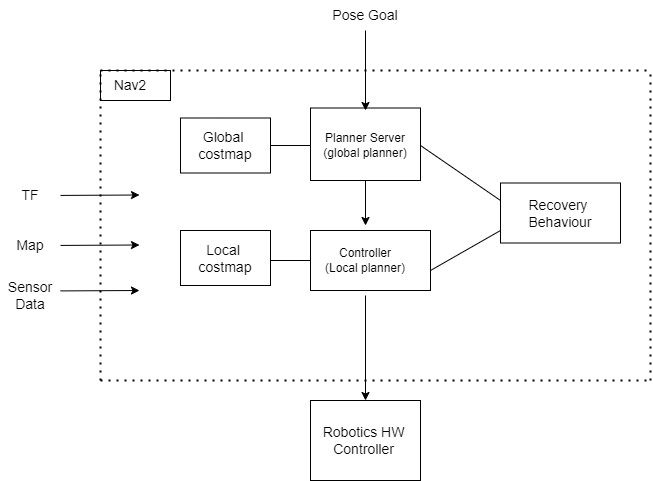

The diagram above was exported from draw.io. Its source (the exported page's mxGraphModel, read from the mxfile embedded in the PNG):
<mxGraphModel dx="1278" dy="649" grid="1" gridSize="10" guides="1" tooltips="1" connect="1" arrows="1" fold="1" page="1" pageScale="1" pageWidth="850" pageHeight="1100" math="0" shadow="0">
  <root>
    <mxCell id="0" />
    <mxCell id="1" parent="0" />
    <mxCell id="qMtd7rgK6sE3jo19YjId-4" value="" style="rounded=0;whiteSpace=wrap;html=1;" vertex="1" parent="1">
      <mxGeometry x="360" y="237.5" width="110" height="72.5" as="geometry" />
    </mxCell>
    <mxCell id="qMtd7rgK6sE3jo19YjId-15" value="" style="edgeStyle=orthogonalEdgeStyle;rounded=0;orthogonalLoop=1;jettySize=auto;html=1;fontSize=14;" edge="1" parent="1" source="qMtd7rgK6sE3jo19YjId-5" target="qMtd7rgK6sE3jo19YjId-12">
      <mxGeometry relative="1" as="geometry" />
    </mxCell>
    <mxCell id="qMtd7rgK6sE3jo19YjId-5" value="Planner Server&lt;br&gt;(global planner)" style="text;html=1;strokeColor=none;fillColor=none;align=center;verticalAlign=middle;whiteSpace=wrap;rounded=0;" vertex="1" parent="1">
      <mxGeometry x="360" y="240" width="110" height="70" as="geometry" />
    </mxCell>
    <mxCell id="qMtd7rgK6sE3jo19YjId-7" value="&lt;font style=&quot;font-size: 14px;&quot;&gt;Pose Goal&lt;/font&gt;" style="text;html=1;strokeColor=none;fillColor=none;align=center;verticalAlign=middle;whiteSpace=wrap;rounded=0;" vertex="1" parent="1">
      <mxGeometry x="360" y="130" width="110" height="30" as="geometry" />
    </mxCell>
    <mxCell id="qMtd7rgK6sE3jo19YjId-10" value="" style="rounded=0;whiteSpace=wrap;html=1;fontSize=14;" vertex="1" parent="1">
      <mxGeometry x="230" y="247.5" width="90" height="55" as="geometry" />
    </mxCell>
    <mxCell id="qMtd7rgK6sE3jo19YjId-12" value="Global&amp;nbsp;&lt;br&gt;costmap&lt;br&gt;" style="text;html=1;strokeColor=none;fillColor=none;align=center;verticalAlign=middle;whiteSpace=wrap;rounded=0;fontSize=14;" vertex="1" parent="1">
      <mxGeometry x="245" y="260" width="60" height="30" as="geometry" />
    </mxCell>
    <mxCell id="qMtd7rgK6sE3jo19YjId-13" value="" style="rounded=0;whiteSpace=wrap;html=1;fontSize=14;" vertex="1" parent="1">
      <mxGeometry x="150" y="200" width="70" height="30" as="geometry" />
    </mxCell>
    <mxCell id="qMtd7rgK6sE3jo19YjId-18" value="Nav2" style="text;html=1;strokeColor=none;fillColor=none;align=center;verticalAlign=middle;whiteSpace=wrap;rounded=0;fontSize=14;" vertex="1" parent="1">
      <mxGeometry x="150" y="200" width="60" height="30" as="geometry" />
    </mxCell>
    <mxCell id="qMtd7rgK6sE3jo19YjId-20" value="" style="endArrow=classic;html=1;rounded=0;fontSize=14;exitX=0.5;exitY=1;exitDx=0;exitDy=0;entryX=0.5;entryY=0;entryDx=0;entryDy=0;" edge="1" parent="1" source="qMtd7rgK6sE3jo19YjId-7" target="qMtd7rgK6sE3jo19YjId-5">
      <mxGeometry width="50" height="50" relative="1" as="geometry">
        <mxPoint x="400" y="320" as="sourcePoint" />
        <mxPoint x="450" y="270" as="targetPoint" />
      </mxGeometry>
    </mxCell>
    <mxCell id="qMtd7rgK6sE3jo19YjId-22" value="" style="endArrow=classic;html=1;rounded=0;fontSize=14;entryX=-0.002;entryY=0.418;entryDx=0;entryDy=0;entryPerimeter=0;" edge="1" parent="1">
      <mxGeometry width="50" height="50" relative="1" as="geometry">
        <mxPoint x="110" y="374.92" as="sourcePoint" />
        <mxPoint x="188.99" y="374.49999999999994" as="targetPoint" />
      </mxGeometry>
    </mxCell>
    <mxCell id="qMtd7rgK6sE3jo19YjId-23" value="" style="endArrow=classic;html=1;rounded=0;fontSize=14;entryX=-0.002;entryY=0.418;entryDx=0;entryDy=0;entryPerimeter=0;" edge="1" parent="1">
      <mxGeometry width="50" height="50" relative="1" as="geometry">
        <mxPoint x="109.99999999999999" y="420.4200000000001" as="sourcePoint" />
        <mxPoint x="188.99" y="420" as="targetPoint" />
      </mxGeometry>
    </mxCell>
    <mxCell id="qMtd7rgK6sE3jo19YjId-24" value="TF" style="text;html=1;strokeColor=none;fillColor=none;align=center;verticalAlign=middle;whiteSpace=wrap;rounded=0;fontSize=14;" vertex="1" parent="1">
      <mxGeometry x="50" y="310" width="60" height="30" as="geometry" />
    </mxCell>
    <mxCell id="qMtd7rgK6sE3jo19YjId-25" value="Map" style="text;html=1;strokeColor=none;fillColor=none;align=center;verticalAlign=middle;whiteSpace=wrap;rounded=0;fontSize=14;" vertex="1" parent="1">
      <mxGeometry x="50" y="360" width="60" height="30" as="geometry" />
    </mxCell>
    <mxCell id="qMtd7rgK6sE3jo19YjId-26" value="Sensor&lt;br&gt;Data" style="text;html=1;strokeColor=none;fillColor=none;align=center;verticalAlign=middle;whiteSpace=wrap;rounded=0;fontSize=14;" vertex="1" parent="1">
      <mxGeometry x="50" y="410" width="60" height="30" as="geometry" />
    </mxCell>
    <mxCell id="qMtd7rgK6sE3jo19YjId-27" value="" style="endArrow=classic;html=1;rounded=0;fontSize=14;entryX=-0.002;entryY=0.418;entryDx=0;entryDy=0;entryPerimeter=0;" edge="1" parent="1">
      <mxGeometry width="50" height="50" relative="1" as="geometry">
        <mxPoint x="110" y="324.9200000000001" as="sourcePoint" />
        <mxPoint x="188.99" y="324.5" as="targetPoint" />
      </mxGeometry>
    </mxCell>
    <mxCell id="qMtd7rgK6sE3jo19YjId-28" value="" style="endArrow=none;dashed=1;html=1;dashPattern=1 3;strokeWidth=2;rounded=0;fontSize=14;" edge="1" parent="1">
      <mxGeometry width="50" height="50" relative="1" as="geometry">
        <mxPoint x="150" y="510" as="sourcePoint" />
        <mxPoint x="150" y="200" as="targetPoint" />
      </mxGeometry>
    </mxCell>
    <mxCell id="qMtd7rgK6sE3jo19YjId-29" value="" style="endArrow=none;dashed=1;html=1;dashPattern=1 3;strokeWidth=2;rounded=0;fontSize=14;" edge="1" parent="1">
      <mxGeometry width="50" height="50" relative="1" as="geometry">
        <mxPoint x="700" y="510" as="sourcePoint" />
        <mxPoint x="700" y="200" as="targetPoint" />
      </mxGeometry>
    </mxCell>
    <mxCell id="qMtd7rgK6sE3jo19YjId-30" value="" style="endArrow=none;dashed=1;html=1;dashPattern=1 3;strokeWidth=2;rounded=0;fontSize=14;" edge="1" parent="1">
      <mxGeometry width="50" height="50" relative="1" as="geometry">
        <mxPoint x="150" y="510" as="sourcePoint" />
        <mxPoint x="700" y="510" as="targetPoint" />
      </mxGeometry>
    </mxCell>
    <mxCell id="qMtd7rgK6sE3jo19YjId-31" value="" style="endArrow=none;dashed=1;html=1;dashPattern=1 3;strokeWidth=2;rounded=0;fontSize=14;" edge="1" parent="1">
      <mxGeometry width="50" height="50" relative="1" as="geometry">
        <mxPoint x="150" y="200" as="sourcePoint" />
        <mxPoint x="700" y="200" as="targetPoint" />
      </mxGeometry>
    </mxCell>
    <mxCell id="qMtd7rgK6sE3jo19YjId-33" value="" style="rounded=0;whiteSpace=wrap;html=1;fontSize=14;" vertex="1" parent="1">
      <mxGeometry x="230" y="360" width="90" height="55" as="geometry" />
    </mxCell>
    <mxCell id="qMtd7rgK6sE3jo19YjId-32" value="Local&amp;nbsp;&lt;br&gt;costmap" style="text;html=1;strokeColor=none;fillColor=none;align=center;verticalAlign=middle;whiteSpace=wrap;rounded=0;fontSize=14;" vertex="1" parent="1">
      <mxGeometry x="245" y="372.5" width="60" height="30" as="geometry" />
    </mxCell>
    <mxCell id="qMtd7rgK6sE3jo19YjId-37" value="" style="rounded=0;whiteSpace=wrap;html=1;fontSize=14;" vertex="1" parent="1">
      <mxGeometry x="360" y="360" width="120" height="60" as="geometry" />
    </mxCell>
    <mxCell id="qMtd7rgK6sE3jo19YjId-35" value="Controller&lt;br&gt;(Local planner)" style="text;html=1;strokeColor=none;fillColor=none;align=center;verticalAlign=middle;whiteSpace=wrap;rounded=0;" vertex="1" parent="1">
      <mxGeometry x="360" y="355" width="110" height="70" as="geometry" />
    </mxCell>
    <mxCell id="qMtd7rgK6sE3jo19YjId-38" value="" style="endArrow=none;html=1;rounded=0;fontSize=14;entryX=0;entryY=0.5;entryDx=0;entryDy=0;" edge="1" parent="1" target="qMtd7rgK6sE3jo19YjId-37">
      <mxGeometry width="50" height="50" relative="1" as="geometry">
        <mxPoint x="320" y="390" as="sourcePoint" />
        <mxPoint x="370" y="340" as="targetPoint" />
      </mxGeometry>
    </mxCell>
    <mxCell id="qMtd7rgK6sE3jo19YjId-39" value="" style="endArrow=classic;html=1;rounded=0;fontSize=14;entryX=0.5;entryY=0;entryDx=0;entryDy=0;exitX=0.5;exitY=1;exitDx=0;exitDy=0;" edge="1" parent="1" source="qMtd7rgK6sE3jo19YjId-5" target="qMtd7rgK6sE3jo19YjId-35">
      <mxGeometry width="50" height="50" relative="1" as="geometry">
        <mxPoint x="400" y="310" as="sourcePoint" />
        <mxPoint x="450" y="260" as="targetPoint" />
      </mxGeometry>
    </mxCell>
    <mxCell id="qMtd7rgK6sE3jo19YjId-41" value="" style="endArrow=classic;html=1;rounded=0;fontSize=14;exitX=0.5;exitY=1;exitDx=0;exitDy=0;" edge="1" parent="1" source="qMtd7rgK6sE3jo19YjId-35">
      <mxGeometry width="50" height="50" relative="1" as="geometry">
        <mxPoint x="400" y="310" as="sourcePoint" />
        <mxPoint x="415" y="530" as="targetPoint" />
      </mxGeometry>
    </mxCell>
    <mxCell id="qMtd7rgK6sE3jo19YjId-42" value="" style="rounded=0;whiteSpace=wrap;html=1;fontSize=14;" vertex="1" parent="1">
      <mxGeometry x="360" y="530" width="110" height="80" as="geometry" />
    </mxCell>
    <mxCell id="qMtd7rgK6sE3jo19YjId-43" value="Robotics HW&amp;nbsp;&lt;br&gt;Controller&amp;nbsp;" style="text;html=1;strokeColor=none;fillColor=none;align=center;verticalAlign=middle;whiteSpace=wrap;rounded=0;fontSize=14;" vertex="1" parent="1">
      <mxGeometry x="342.5" y="542.5" width="145" height="55" as="geometry" />
    </mxCell>
    <mxCell id="qMtd7rgK6sE3jo19YjId-44" style="edgeStyle=orthogonalEdgeStyle;rounded=0;orthogonalLoop=1;jettySize=auto;html=1;exitX=0.5;exitY=1;exitDx=0;exitDy=0;fontSize=14;" edge="1" parent="1" source="qMtd7rgK6sE3jo19YjId-18" target="qMtd7rgK6sE3jo19YjId-18">
      <mxGeometry relative="1" as="geometry" />
    </mxCell>
    <mxCell id="qMtd7rgK6sE3jo19YjId-46" value="" style="endArrow=none;html=1;rounded=0;fontSize=14;exitX=1;exitY=0.5;exitDx=0;exitDy=0;" edge="1" parent="1" source="qMtd7rgK6sE3jo19YjId-5">
      <mxGeometry width="50" height="50" relative="1" as="geometry">
        <mxPoint x="400" y="340" as="sourcePoint" />
        <mxPoint x="550" y="330" as="targetPoint" />
      </mxGeometry>
    </mxCell>
    <mxCell id="qMtd7rgK6sE3jo19YjId-47" value="" style="endArrow=none;html=1;rounded=0;fontSize=14;" edge="1" parent="1">
      <mxGeometry width="50" height="50" relative="1" as="geometry">
        <mxPoint x="480" y="400" as="sourcePoint" />
        <mxPoint x="550" y="360" as="targetPoint" />
      </mxGeometry>
    </mxCell>
    <mxCell id="qMtd7rgK6sE3jo19YjId-48" value="Recovery&amp;nbsp;&lt;br&gt;Behaviour" style="rounded=0;whiteSpace=wrap;html=1;fontSize=14;" vertex="1" parent="1">
      <mxGeometry x="550" y="312.5" width="120" height="60" as="geometry" />
    </mxCell>
  </root>
</mxGraphModel>